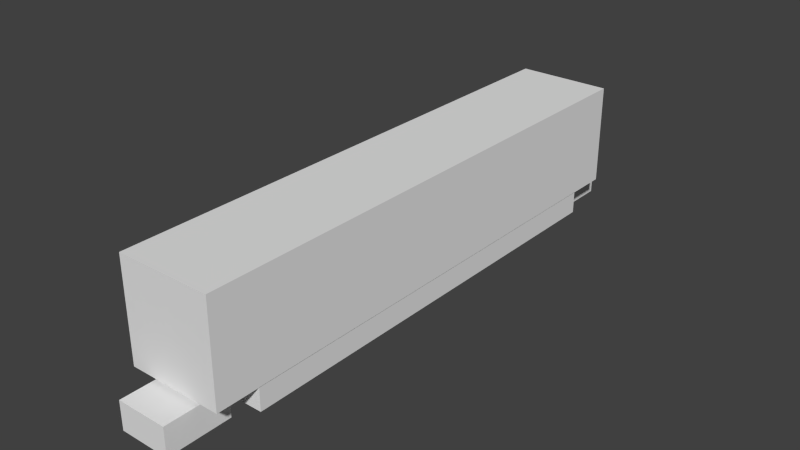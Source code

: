 # Source: Train.blend  (saved by Blender 2.76.0; exported with 4.5.12 LTS)
import bpy
from mathutils import Matrix  # noqa: F401  (used for matrix-valued properties, if any)

bpy.ops.wm.read_factory_settings(use_empty=True)
scene = bpy.context.scene
scene.name = 'Scene'

# ---- collections
col_collection_1 = bpy.data.collections.new('Collection 1'); scene.collection.children.link(col_collection_1)

# ---- materials (node trees are filled in below, after node groups)
mat_material = bpy.data.materials.new('Material')
mat_material.alpha_threshold = 0.0
mat_material.use_transparent_shadow = False
mat_material.roughness = 0.5
mat_material.line_color = (0.0, 0.0, 0.0, 1.0)

# ---- material node trees

# ---- world
world_world = bpy.data.worlds.new('World'); scene.world = world_world
world_world.color = (0.05088, 0.05088, 0.05088)
world_world.use_sun_shadow = False
world_world.sun_shadow_jitter_overblur = 0.0
world_world.cycles.sampling_method = 'MANUAL'
world_world.cycles.sample_map_resolution = 256

# ---- meshes
me_cube = bpy.data.meshes.new('Cube')
me_cube.from_pydata([(1.345, 7.5, 0.9063), (1.345, -7.5, 0.9063), (-1.345, -7.5, 0.9063), (-1.345, 7.5, 0.9063), (1.345, 7.5, 3.761), (1.345, -7.5, 3.761), (-1.345, -7.5, 3.761), (-1.345, 7.5, 3.761)], [], [(0, 1, 2, 3), (4, 7, 6, 5), (0, 4, 5, 1), (1, 5, 6, 2), (2, 6, 7, 3), (4, 0, 3, 7)])
me_cube.materials.append(mat_material)
me_cube.use_remesh_preserve_volume = False
me_cube.use_remesh_preserve_attributes = False
me_cube.use_mirror_vertex_groups = False
me_cube.update()
me_cube_004 = bpy.data.meshes.new('Cube.004')
me_cube_004.from_pydata([(-0.7175, -0.9, 0.0), (-0.7175, -0.9, 0.8), (-0.7175, 0.9, 0.0), (-0.7175, 0.9, 0.8), (0.7175, -0.9, 0.0), (0.7175, -0.9, 0.8), (0.7175, 0.9, 0.0), (0.7175, 0.9, 0.8)], [], [(1, 3, 2, 0), (3, 7, 6, 2), (7, 5, 4, 6), (5, 1, 0, 4), (0, 2, 6, 4), (5, 7, 3, 1)])
me_cube_004.use_remesh_preserve_volume = False
me_cube_004.use_remesh_preserve_attributes = False
me_cube_004.use_mirror_vertex_groups = False
me_cube_004.update()
me_cube_002 = bpy.data.meshes.new('Cube.002')
me_cube_002.from_pydata([(1.345, 6.3, -0.3193), (1.345, -6.3, -0.3193), (-1.345, -6.3, -0.3193), (-1.345, 6.3, -0.3193), (1.345, 6.3, 0.3193), (1.345, -6.3, 0.3193), (-1.345, -6.3, 0.3193), (-1.345, 6.3, 0.3193)], [], [(0, 1, 2, 3), (4, 7, 6, 5), (0, 4, 5, 1), (1, 5, 6, 2), (2, 6, 7, 3), (4, 0, 3, 7)])
me_cube_002.materials.append(mat_material)
me_cube_002.use_remesh_preserve_volume = False
me_cube_002.use_remesh_preserve_attributes = False
me_cube_002.use_mirror_vertex_groups = False
me_cube_002.update()
me_cube_001 = bpy.data.meshes.new('Cube.001')
me_cube_001.from_pydata([(-0.7175, -0.9, 0.0), (-0.7175, -0.9, 0.8), (-0.7175, 0.9, 0.0), (-0.7175, 0.9, 0.8), (0.7175, -0.9, 0.0), (0.7175, -0.9, 0.8), (0.7175, 0.9, 0.0), (0.7175, 0.9, 0.8)], [], [(1, 3, 2, 0), (3, 7, 6, 2), (7, 5, 4, 6), (5, 1, 0, 4), (0, 2, 6, 4), (5, 7, 3, 1)])
me_cube_001.use_remesh_preserve_volume = False
me_cube_001.use_remesh_preserve_attributes = False
me_cube_001.use_mirror_vertex_groups = False
me_cube_001.update()

# ---- objects
ob_train_body = bpy.data.objects.new('train_body', me_cube)
ob_bogie2 = bpy.data.objects.new('bogie2', me_cube_004)
ob_undercarriage = bpy.data.objects.new('undercarriage', me_cube_002)
ob_bogie1 = bpy.data.objects.new('bogie1', me_cube_001)

# ---- transforms, parenting, visibility, modifiers, constraints
ob_train_body.location = (0.0, 0.0, 0.0)
ob_train_body.lock_rotations_4d = False
ob_train_body.empty_display_type = 'ARROWS'
ob_train_body.lineart.crease_threshold = 0.0
ob_bogie2.parent = ob_train_body
ob_bogie2.location = (0.0, 7.5, 3.974e-08)
ob_bogie2.lineart.crease_threshold = 0.0
ob_undercarriage.parent = ob_train_body
ob_undercarriage.location = (0.0, 0.0, 0.5929)
ob_undercarriage.lock_rotations_4d = False
ob_undercarriage.empty_display_type = 'ARROWS'
ob_undercarriage.lineart.crease_threshold = 0.0
ob_bogie1.parent = ob_train_body
ob_bogie1.location = (0.0, -7.5, 0.0)
ob_bogie1.lineart.crease_threshold = 0.0

# ---- collection membership
col_collection_1.objects.link(ob_train_body)
col_collection_1.objects.link(ob_bogie2)
col_collection_1.objects.link(ob_undercarriage)
col_collection_1.objects.link(ob_bogie1)

# ---- scene / render settings (as saved in the file)
scene.frame_start = 1; scene.frame_end = 250; scene.frame_set(1)
scene.render.engine = 'BLENDER_EEVEE_NEXT'
scene.render.resolution_percentage = 50
scene.render.dither_intensity = 0.0
scene.cycles.use_denoising = False
scene.cycles.samples = 10
scene.cycles.sampling_pattern = 'TABULATED_SOBOL'
scene.cycles.light_sampling_threshold = 0.0
scene.cycles.use_adaptive_sampling = False
scene.cycles.use_light_tree = False
scene.cycles.blur_glossy = 0.0
scene.cycles.pixel_filter_type = 'GAUSSIAN'
scene.cycles.sample_clamp_indirect = 0.0
scene.view_settings.view_transform = 'Standard'
bpy.context.view_layer.update()

# ---- added for rendering (the .blend has no active camera and no usable light): camera, sun
cam_auto = bpy.data.cameras.new('AutoCamera')
cam_auto.lens = 50.0
cam_auto.sensor_width = 36.0
cam_auto.clip_end = 1000.0
ob_auto_camera = bpy.data.objects.new('AutoCamera', cam_auto)
scene.collection.objects.link(ob_auto_camera)
ob_auto_camera.location = (16.1218, -19.3462, 14.7781)
ob_auto_camera.rotation_euler = (1.09748, -7.21219e-08, 0.694738)
scene.camera = ob_auto_camera
light_auto_sun = bpy.data.lights.new('AutoSun', 'SUN')
light_auto_sun.energy = 3.0
light_auto_sun.angle = 0.0523599
ob_auto_sun = bpy.data.objects.new('AutoSun', light_auto_sun)
scene.collection.objects.link(ob_auto_sun)
ob_auto_sun.rotation_euler = (0.872665, 0.174533, 0.523599)
bpy.context.view_layer.update()
